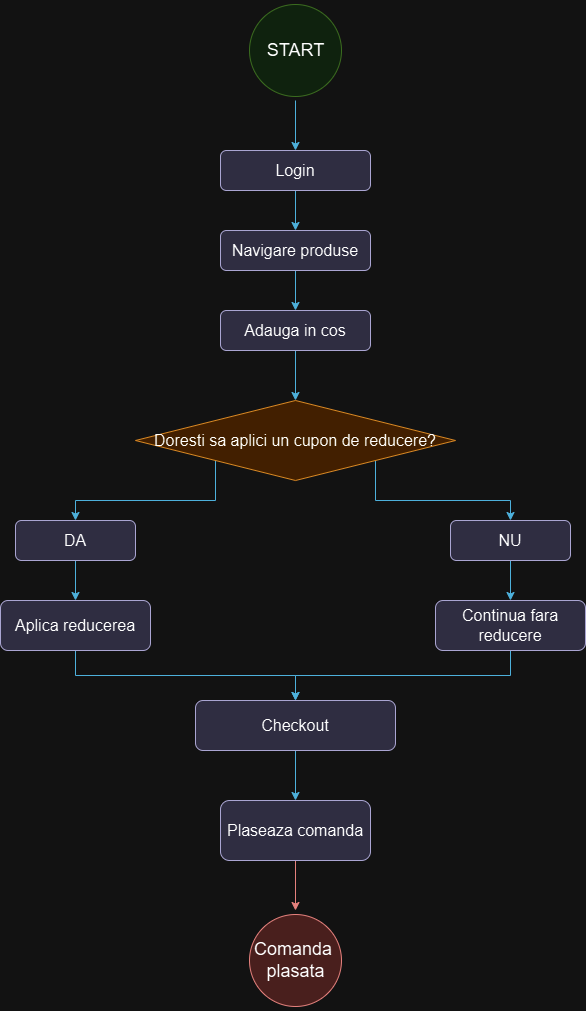

The diagram above was exported from draw.io. Its source (the exported page's mxGraphModel, read from the mxfile embedded in the PNG):
<mxGraphModel dx="1434" dy="746" grid="1" gridSize="10" guides="1" tooltips="1" connect="1" arrows="1" fold="1" page="1" pageScale="1" pageWidth="850" pageHeight="1100" math="0" shadow="0">
  <root>
    <mxCell id="0" />
    <mxCell id="1" parent="0" />
    <mxCell id="88yW3IhQhtIxTf0BDM4y-1" value="&lt;font style=&quot;font-size: 18px;&quot;&gt;START&lt;/font&gt;" style="ellipse;html=1;shape=startState;fillColor=#d5e8d4;strokeColor=#82b366;" vertex="1" parent="1">
      <mxGeometry x="375" y="40" width="100" height="100" as="geometry" />
    </mxCell>
    <mxCell id="88yW3IhQhtIxTf0BDM4y-3" value="" style="endArrow=classic;html=1;rounded=0;fillColor=#b1ddf0;strokeColor=#10739e;" edge="1" parent="1" target="88yW3IhQhtIxTf0BDM4y-4">
      <mxGeometry width="50" height="50" relative="1" as="geometry">
        <mxPoint x="425" y="140" as="sourcePoint" />
        <mxPoint x="425" y="200" as="targetPoint" />
      </mxGeometry>
    </mxCell>
    <mxCell id="88yW3IhQhtIxTf0BDM4y-7" style="edgeStyle=orthogonalEdgeStyle;rounded=0;orthogonalLoop=1;jettySize=auto;html=1;exitX=0.5;exitY=1;exitDx=0;exitDy=0;entryX=0.5;entryY=0;entryDx=0;entryDy=0;fillColor=#b1ddf0;strokeColor=#10739e;" edge="1" parent="1" source="88yW3IhQhtIxTf0BDM4y-4" target="88yW3IhQhtIxTf0BDM4y-6">
      <mxGeometry relative="1" as="geometry" />
    </mxCell>
    <mxCell id="88yW3IhQhtIxTf0BDM4y-4" value="&lt;font style=&quot;font-size: 16px;&quot;&gt;Login&lt;/font&gt;" style="rounded=1;whiteSpace=wrap;html=1;fillColor=#d0cee2;strokeColor=#56517e;" vertex="1" parent="1">
      <mxGeometry x="350" y="190" width="150" height="40" as="geometry" />
    </mxCell>
    <mxCell id="88yW3IhQhtIxTf0BDM4y-9" style="edgeStyle=orthogonalEdgeStyle;rounded=0;orthogonalLoop=1;jettySize=auto;html=1;exitX=0.5;exitY=1;exitDx=0;exitDy=0;entryX=0.5;entryY=0;entryDx=0;entryDy=0;fillColor=#b1ddf0;strokeColor=#10739e;" edge="1" parent="1" source="88yW3IhQhtIxTf0BDM4y-6" target="88yW3IhQhtIxTf0BDM4y-8">
      <mxGeometry relative="1" as="geometry" />
    </mxCell>
    <mxCell id="88yW3IhQhtIxTf0BDM4y-6" value="&lt;span style=&quot;font-size: 16px;&quot;&gt;Navigare produse&lt;/span&gt;" style="rounded=1;whiteSpace=wrap;html=1;fillColor=#d0cee2;strokeColor=#56517e;" vertex="1" parent="1">
      <mxGeometry x="350" y="270" width="150" height="40" as="geometry" />
    </mxCell>
    <mxCell id="88yW3IhQhtIxTf0BDM4y-11" style="edgeStyle=orthogonalEdgeStyle;rounded=0;orthogonalLoop=1;jettySize=auto;html=1;exitX=0.5;exitY=1;exitDx=0;exitDy=0;entryX=0.5;entryY=0;entryDx=0;entryDy=0;fillColor=#b1ddf0;strokeColor=#10739e;" edge="1" parent="1" source="88yW3IhQhtIxTf0BDM4y-8" target="88yW3IhQhtIxTf0BDM4y-10">
      <mxGeometry relative="1" as="geometry" />
    </mxCell>
    <mxCell id="88yW3IhQhtIxTf0BDM4y-8" value="&lt;span style=&quot;font-size: 16px;&quot;&gt;Adauga in cos&lt;/span&gt;" style="rounded=1;whiteSpace=wrap;html=1;fillColor=#d0cee2;strokeColor=#56517e;" vertex="1" parent="1">
      <mxGeometry x="350" y="350" width="150" height="40" as="geometry" />
    </mxCell>
    <mxCell id="88yW3IhQhtIxTf0BDM4y-13" style="edgeStyle=orthogonalEdgeStyle;rounded=0;orthogonalLoop=1;jettySize=auto;html=1;exitX=0;exitY=1;exitDx=0;exitDy=0;fillColor=#b1ddf0;strokeColor=#10739e;" edge="1" parent="1" source="88yW3IhQhtIxTf0BDM4y-10" target="88yW3IhQhtIxTf0BDM4y-12">
      <mxGeometry relative="1" as="geometry" />
    </mxCell>
    <mxCell id="88yW3IhQhtIxTf0BDM4y-17" style="edgeStyle=orthogonalEdgeStyle;rounded=0;orthogonalLoop=1;jettySize=auto;html=1;exitX=1;exitY=1;exitDx=0;exitDy=0;fillColor=#b1ddf0;strokeColor=#10739e;" edge="1" parent="1" source="88yW3IhQhtIxTf0BDM4y-10" target="88yW3IhQhtIxTf0BDM4y-14">
      <mxGeometry relative="1" as="geometry" />
    </mxCell>
    <mxCell id="88yW3IhQhtIxTf0BDM4y-10" value="&lt;font style=&quot;font-size: 16px;&quot;&gt;Doresti sa aplici un cupon de reducere?&lt;/font&gt;" style="rhombus;whiteSpace=wrap;html=1;fillColor=#fad7ac;strokeColor=#b46504;" vertex="1" parent="1">
      <mxGeometry x="265" y="440" width="320" height="80" as="geometry" />
    </mxCell>
    <mxCell id="88yW3IhQhtIxTf0BDM4y-21" style="edgeStyle=orthogonalEdgeStyle;rounded=0;orthogonalLoop=1;jettySize=auto;html=1;exitX=0.5;exitY=1;exitDx=0;exitDy=0;entryX=0.5;entryY=0;entryDx=0;entryDy=0;fillColor=#b1ddf0;strokeColor=#10739e;" edge="1" parent="1" source="88yW3IhQhtIxTf0BDM4y-12" target="88yW3IhQhtIxTf0BDM4y-20">
      <mxGeometry relative="1" as="geometry" />
    </mxCell>
    <mxCell id="88yW3IhQhtIxTf0BDM4y-12" value="&lt;font style=&quot;font-size: 16px;&quot;&gt;DA&lt;/font&gt;" style="rounded=1;whiteSpace=wrap;html=1;fillColor=#d0cee2;strokeColor=#56517e;" vertex="1" parent="1">
      <mxGeometry x="145" y="560" width="120" height="40" as="geometry" />
    </mxCell>
    <mxCell id="88yW3IhQhtIxTf0BDM4y-22" style="edgeStyle=orthogonalEdgeStyle;rounded=0;orthogonalLoop=1;jettySize=auto;html=1;exitX=0.5;exitY=1;exitDx=0;exitDy=0;entryX=0.5;entryY=0;entryDx=0;entryDy=0;fillColor=#b1ddf0;strokeColor=#10739e;" edge="1" parent="1" source="88yW3IhQhtIxTf0BDM4y-14" target="88yW3IhQhtIxTf0BDM4y-19">
      <mxGeometry relative="1" as="geometry" />
    </mxCell>
    <mxCell id="88yW3IhQhtIxTf0BDM4y-14" value="&lt;span style=&quot;font-size: 16px;&quot;&gt;NU&lt;/span&gt;" style="rounded=1;whiteSpace=wrap;html=1;fillColor=#d0cee2;strokeColor=#56517e;" vertex="1" parent="1">
      <mxGeometry x="580" y="560" width="120" height="40" as="geometry" />
    </mxCell>
    <mxCell id="maS9LPAax3L6IZQ0iHxC-1" style="edgeStyle=orthogonalEdgeStyle;rounded=0;orthogonalLoop=1;jettySize=auto;html=1;exitX=0.5;exitY=1;exitDx=0;exitDy=0;entryX=0.5;entryY=0;entryDx=0;entryDy=0;fillColor=#b1ddf0;strokeColor=#10739e;" edge="1" parent="1" source="88yW3IhQhtIxTf0BDM4y-19" target="88yW3IhQhtIxTf0BDM4y-23">
      <mxGeometry relative="1" as="geometry" />
    </mxCell>
    <mxCell id="88yW3IhQhtIxTf0BDM4y-19" value="&lt;span style=&quot;font-size: 16px;&quot;&gt;Continua fara reducere&lt;/span&gt;" style="rounded=1;whiteSpace=wrap;html=1;fillColor=#d0cee2;strokeColor=#56517e;" vertex="1" parent="1">
      <mxGeometry x="565" y="640" width="150" height="50" as="geometry" />
    </mxCell>
    <mxCell id="88yW3IhQhtIxTf0BDM4y-24" style="edgeStyle=orthogonalEdgeStyle;rounded=0;orthogonalLoop=1;jettySize=auto;html=1;exitX=0.5;exitY=1;exitDx=0;exitDy=0;entryX=0.5;entryY=0;entryDx=0;entryDy=0;fillColor=#b1ddf0;strokeColor=#10739e;" edge="1" parent="1" source="88yW3IhQhtIxTf0BDM4y-20" target="88yW3IhQhtIxTf0BDM4y-23">
      <mxGeometry relative="1" as="geometry" />
    </mxCell>
    <mxCell id="88yW3IhQhtIxTf0BDM4y-20" value="&lt;span style=&quot;font-size: 16px;&quot;&gt;Aplica reducerea&lt;/span&gt;" style="rounded=1;whiteSpace=wrap;html=1;fillColor=#d0cee2;strokeColor=#56517e;" vertex="1" parent="1">
      <mxGeometry x="130" y="640" width="150" height="50" as="geometry" />
    </mxCell>
    <mxCell id="maS9LPAax3L6IZQ0iHxC-3" style="edgeStyle=orthogonalEdgeStyle;rounded=0;orthogonalLoop=1;jettySize=auto;html=1;exitX=0.5;exitY=1;exitDx=0;exitDy=0;entryX=0.5;entryY=0;entryDx=0;entryDy=0;fillColor=#b1ddf0;strokeColor=#10739e;" edge="1" parent="1" source="88yW3IhQhtIxTf0BDM4y-23" target="maS9LPAax3L6IZQ0iHxC-2">
      <mxGeometry relative="1" as="geometry" />
    </mxCell>
    <mxCell id="88yW3IhQhtIxTf0BDM4y-23" value="&lt;font style=&quot;font-size: 16px;&quot;&gt;Checkout&lt;/font&gt;" style="rounded=1;whiteSpace=wrap;html=1;fillColor=#d0cee2;strokeColor=#56517e;" vertex="1" parent="1">
      <mxGeometry x="325" y="740" width="200" height="50" as="geometry" />
    </mxCell>
    <mxCell id="maS9LPAax3L6IZQ0iHxC-6" style="edgeStyle=orthogonalEdgeStyle;rounded=0;orthogonalLoop=1;jettySize=auto;html=1;exitX=0.5;exitY=1;exitDx=0;exitDy=0;entryX=0.5;entryY=0;entryDx=0;entryDy=0;fillColor=#f8cecc;strokeColor=#b85450;" edge="1" parent="1" source="maS9LPAax3L6IZQ0iHxC-2" target="maS9LPAax3L6IZQ0iHxC-4">
      <mxGeometry relative="1" as="geometry" />
    </mxCell>
    <mxCell id="maS9LPAax3L6IZQ0iHxC-2" value="&lt;font style=&quot;font-size: 16px;&quot;&gt;Plaseaza comanda&lt;/font&gt;" style="rounded=1;whiteSpace=wrap;html=1;fillColor=#d0cee2;strokeColor=#56517e;" vertex="1" parent="1">
      <mxGeometry x="350" y="840" width="150" height="60" as="geometry" />
    </mxCell>
    <mxCell id="maS9LPAax3L6IZQ0iHxC-4" value="&lt;font style=&quot;font-size: 18px;&quot;&gt;Comanda&amp;nbsp;&lt;/font&gt;&lt;div&gt;&lt;font style=&quot;font-size: 18px;&quot;&gt;plasata&lt;/font&gt;&lt;/div&gt;" style="ellipse;html=1;shape=startState;fillColor=#f8cecc;strokeColor=#b85450;" vertex="1" parent="1">
      <mxGeometry x="375" y="950" width="100" height="100" as="geometry" />
    </mxCell>
  </root>
</mxGraphModel>